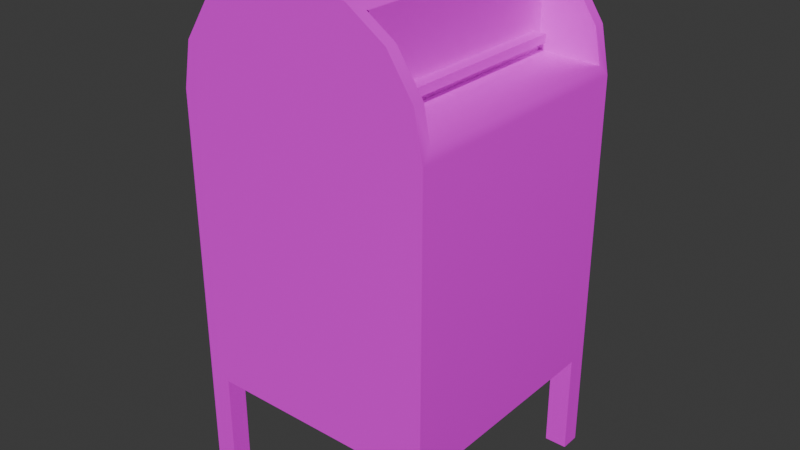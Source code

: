 # Source: POSTBOX.blend  (saved by Blender 5.1.30; exported with 4.5.12 LTS)
import bpy
from mathutils import Matrix  # noqa: F401  (used for matrix-valued properties, if any)

bpy.ops.wm.read_factory_settings(use_empty=True)
scene = bpy.context.scene
scene.name = 'Scene'

# ---- collections
col_collection = bpy.data.collections.new('Collection'); scene.collection.children.link(col_collection)

# ---- images (referenced by path relative to the original .blend; pixels are not part of the script)
import os
ASSET_DIR = os.environ.get("B2B_ASSET_DIR", "")  # directory of the original .blend (textures are referenced by path, not embedded)
HERE = os.path.dirname(os.path.abspath(__file__))  # packed textures are extracted next to this script under _unpacked/

def load_image(name, relpath, width, height, colorspace="sRGB"):
    """Load a texture the original file referenced (path relative to the .blend, or extracted next to this script)."""
    p = next((c for c in (os.path.join(HERE, relpath), os.path.join(ASSET_DIR, relpath)) if relpath and os.path.exists(c)), "")
    if p:
        img = bpy.data.images.load(p, check_existing=True)
        img.name = name
    else:  # same state as the original file: an image datablock whose file is absent (Cycles renders it pink)
        img = bpy.data.images.new(name, width, height)
        img.source = "FILE"
        img.filepath = "//" + (relpath or name)
    img.colorspace_settings.name = colorspace
    return img
img_postbox_png = load_image('POSTBOX.png', 'POSTBOX.png', 1024, 1024, 'sRGB')

# ---- materials (node trees are filled in below, after node groups)
mat_material_002 = bpy.data.materials.new('Material.002')
mat_material_002.use_backface_culling_lightprobe_volume = False

# ---- material node trees
mat_material_002.use_nodes = True; mat_material_002.node_tree.nodes.clear()
_N = mat_material_002.node_tree.nodes; _L = mat_material_002.node_tree.links
n0 = _N.new('ShaderNodeBsdfPrincipled'); n0.name = 'Principled BSDF'; n0.location = (10, 300)
n1 = _N.new('ShaderNodeOutputMaterial'); n1.name = 'Material Output'; n1.location = (300, 300)
n2 = _N.new('ShaderNodeTexImage'); n2.name = 'Image Texture'; n2.location = (-571, 218)
n2.image = img_postbox_png
_L.new(n0.outputs[0], n1.inputs[0])
_L.new(n2.outputs[0], n0.inputs[0])
n1.is_active_output = True

# ---- world
world_world = bpy.data.worlds.new('World'); scene.world = world_world
world_world.use_nodes = True; world_world.node_tree.nodes.clear()
_N = world_world.node_tree.nodes; _L = world_world.node_tree.links
n0 = _N.new('ShaderNodeOutputWorld'); n0.name = 'World Output'; n0.location = (300, 300)
n1 = _N.new('ShaderNodeBackground'); n1.name = 'Background'; n1.location = (10, 300)
n1.inputs[0].default_value = (0.05088, 0.05088, 0.05088, 1.0)
_L.new(n1.outputs[0], n0.inputs[0])
n0.is_active_output = True
world_world.color = (0.05088, 0.05088, 0.05088)
world_world.use_sun_shadow = False
world_world.sun_shadow_jitter_overblur = 0.0

# ---- meshes
me_cube_001 = bpy.data.meshes.new('Cube.001')
me_cube_001.from_pydata([(-1.0, -1.0, -1.0), (-1.0, 1.0, -1.0), (1.0, -1.0, -1.0), (1.0, 1.0, -1.0), (-0.09057, -1.0, 2.165), (-1.0, -1.0, 1.255), (-0.4386, -1.0, 2.096), (-0.7336, -1.0, 1.898), (-0.9308, -1.0, 1.603), (-1.0, 1.0, 1.255), (-0.09057, 1.0, 2.165), (-0.9308, 1.0, 1.603), (-0.7336, 1.0, 1.898), (-0.4386, 1.0, 2.096), (0.5143, -0.8021, 1.451), (0.09057, -1.0, 2.165), (0.9308, -0.9115, 1.603), (0.7336, -0.9115, 1.898), (0.5143, -0.8893, 2.034), (0.09057, 1.0, 2.165), (0.5143, 0.8021, 1.451), (0.5143, 0.8893, 2.034), (0.7336, 0.9115, 1.898), (0.9308, 0.9115, 1.603), (0.4386, -1.0, 2.096), (0.4386, 1.0, 2.096), (0.7336, 1.0, 1.898), (0.7336, -1.0, 1.898), (0.9308, 1.0, 1.603), (0.9308, -1.0, 1.603), (1.0, 1.0, 1.255), (1.0, -1.0, 1.255), (0.5143, -0.9115, 2.045), (0.5143, 0.9115, 2.045), (0.5143, 0.8893, 1.898), (0.5143, -0.8893, 1.898), (0.5143, 0.8021, 1.516), (0.5143, -0.8021, 1.516), (0.9827, 0.9115, 1.342), (0.9827, -0.9115, 1.342), (-1.0, -1.0, -1.0), (-1.0, 1.0, -1.0), (1.0, -1.0, -1.0), (1.0, 1.0, -1.0), (-1.0, 0.0, -1.0), (0.0, 1.0, -1.0), (1.0, 0.0, -1.0), (0.0, -1.0, -1.0), (0.0, 0.0, -1.0), (-1.0, -0.844, -1.0), (-0.824, 1.0, -1.0), (1.0, 0.844, -1.0), (0.824, -1.0, -1.0), (-1.0, 0.844, -1.0), (0.824, 1.0, -1.0), (1.0, -0.844, -1.0), (-0.824, -1.0, -1.0), (0.0, -0.844, -1.0), (0.0, 0.844, -1.0), (-0.824, 0.0, -1.0), (0.824, 0.0, -1.0), (0.824, 0.844, -1.0), (-0.824, 0.844, -1.0), (0.824, -0.844, -1.0), (-0.824, -0.844, -1.0), (-1.0, -0.844, -1.81), (-1.0, -1.0, -1.81), (-0.824, 1.0, -1.81), (-1.0, 1.0, -1.81), (1.0, 0.844, -1.81), (1.0, 1.0, -1.81), (0.824, -1.0, -1.81), (1.0, -1.0, -1.81), (-1.0, 0.844, -1.81), (0.824, 1.0, -1.81), (1.0, -0.844, -1.81), (-0.824, -1.0, -1.81), (0.824, 0.844, -1.81), (-0.824, 0.844, -1.81), (0.824, -0.844, -1.81), (-0.824, -0.844, -1.81), (0.5143, -0.8893, 1.603), (0.5143, 0.8893, 1.603), (0.5143, 0.8893, 1.364), (0.5143, -0.8893, 1.364), (0.6146, -0.8021, 1.516), (0.6146, 0.8021, 1.516), (0.6146, 0.8021, 1.451), (0.6146, -0.8021, 1.451)], [], [(19, 10, 4, 15), (3, 30, 31, 2), (0, 5, 9, 1), (64, 57, 47, 56), (1, 9, 11, 12, 13, 10, 19, 25, 26, 28, 30, 3), (4, 10, 13, 6), (6, 13, 12, 7), (7, 12, 11, 8), (8, 11, 9, 5), (19, 15, 24, 25), (21, 18, 35, 34), (34, 35, 81, 82), (14, 20, 87, 88), (2, 31, 29, 27, 24, 15, 4, 6, 7, 8, 5, 0), (32, 33, 25, 24), (33, 22, 26, 25), (17, 32, 24, 27), (22, 23, 28, 26), (16, 17, 27, 29), (23, 38, 30, 28), (39, 16, 29, 31), (38, 39, 31, 30), (18, 21, 33, 32), (21, 34, 22, 33), (35, 18, 32, 17), (34, 82, 23, 22), (81, 35, 17, 16), (82, 83, 38, 23), (84, 81, 16, 39), (83, 84, 39, 38), (64, 56, 76, 80), (62, 58, 48, 59), (61, 51, 46, 60), (58, 61, 60, 48), (45, 54, 61, 58), (63, 55, 75, 79), (53, 62, 59, 44), (51, 61, 77, 69), (50, 45, 58, 62), (57, 63, 52, 47), (48, 60, 63, 57), (60, 46, 55, 63), (56, 40, 66, 76), (44, 59, 64, 49), (59, 48, 57, 64), (50, 62, 78, 67), (40, 49, 65, 66), (62, 53, 73, 78), (49, 64, 80, 65), (41, 50, 67, 68), (53, 41, 68, 73), (43, 51, 69, 70), (54, 43, 70, 74), (52, 63, 79, 71), (61, 54, 74, 77), (42, 52, 71, 72), (55, 42, 72, 75), (37, 36, 82, 81), (36, 20, 83, 82), (14, 37, 81, 84), (20, 14, 84, 83), (86, 85, 88, 87), (20, 36, 86, 87), (37, 14, 88, 85), (36, 37, 85, 86)])
me_cube_001.polygons.foreach_set('use_smooth', [True] * 65)
_k = set([(0, 5), (1, 9), (2, 31), (3, 30), (4, 6), (4, 15), (5, 8), (6, 7), (7, 8), (9, 11), (10, 13), (10, 19), (11, 12), (12, 13), (14, 20), (14, 37), (14, 88), (15, 24), (16, 17), (16, 39), (17, 32), (18, 21), (18, 32), (18, 35), (19, 25), (20, 36), (20, 87), (21, 33), (21, 34), (22, 23), (22, 33), (23, 38), (24, 27), (25, 26), (26, 28), (27, 29), (28, 30), (29, 31), (34, 82), (35, 81), (36, 37), (36, 86), (37, 85), (38, 83), (39, 84), (40, 49), (40, 56), (40, 66), (41, 50), (41, 53), (41, 68), (42, 52), (42, 55), (42, 72), (43, 51), (43, 54), (43, 70), (49, 64), (49, 65), (50, 62), (50, 67), (51, 61), (51, 69), (52, 63), (52, 71), (53, 62), (53, 73), (54, 61), (54, 74), (55, 63), (55, 75), (56, 64), (56, 76), (61, 77), (62, 78), (63, 79), (64, 80), (65, 66), (65, 80), (66, 76), (67, 68), (67, 78), (68, 73), (69, 70), (69, 77), (70, 74), (71, 72), (71, 79), (72, 75), (73, 78), (74, 77), (75, 79), (76, 80), (81, 84), (82, 83), (83, 84), (85, 86), (85, 88), (86, 87), (87, 88)])
me_cube_001.attributes.new('sharp_edge', 'BOOLEAN', 'EDGE').data.foreach_set('value', [ (min(e.vertices), max(e.vertices)) in _k for e in me_cube_001.edges])
_uv = me_cube_001.uv_layers.new(name='UVMap')
_uv.uv.foreach_set('vector', [0.5118, 0.2656, 0.4878, 0.2656, 0.4878, 0.000192, 0.5118, 0.000192, 0.9998, 0.531, 0.7005, 0.531, 0.7005, 0.2656, 0.9998, 0.2656, 0.000192, 0.0001921, 0.2995, 0.0001921, 0.2995, 0.2656, 0.0001921, 0.2656, 0.3994, 0.7734, 0.3994, 0.664, 0.4201, 0.664, 0.4201, 0.7734, 0.0001921, 0.2656, 0.2995, 0.2656, 0.3456, 0.2748, 0.3848, 0.3009, 0.4109, 0.3401, 0.4201, 0.3862, 0.4201, 0.4103, 0.4109, 0.4565, 0.3848, 0.4956, 0.3456, 0.5218, 0.2995, 0.531, 0.0001921, 0.531, 0.4878, 0.000192, 0.4878, 0.2656, 0.4407, 0.2656, 0.4407, 0.0001921, 0.4407, 0.0001921, 0.4407, 0.2656, 0.3936, 0.2656, 0.3936, 0.0001921, 0.3936, 0.0001921, 0.3936, 0.2656, 0.3465, 0.2656, 0.3465, 0.0001921, 0.3465, 0.0001921, 0.3465, 0.2656, 0.2995, 0.2656, 0.2995, 0.0001921, 0.5122, 0.531, 0.5122, 0.2656, 0.5593, 0.2656, 0.5593, 0.531, 0.1513, 0.5936, 0.1513, 0.8295, 0.1333, 0.8295, 0.1333, 0.5936, 0.1333, 0.5936, 0.1333, 0.8295, 0.09418, 0.8296, 0.09418, 0.5935, 0.07398, 0.818, 0.07398, 0.6051, 0.07398, 0.6051, 0.07398, 0.818, 0.9998, 0.2656, 0.7005, 0.2656, 0.6544, 0.2564, 0.6152, 0.2302, 0.5891, 0.1911, 0.5799, 0.1449, 0.5799, 0.1209, 0.5891, 0.07468, 0.6152, 0.03554, 0.6544, 0.009378, 0.7005, 0.000192, 0.9998, 0.000192, 0.5714, 0.2773, 0.5714, 0.5192, 0.5593, 0.531, 0.5593, 0.2656, 0.5714, 0.5192, 0.6064, 0.5192, 0.6064, 0.531, 0.5593, 0.531, 0.6064, 0.2773, 0.5714, 0.2773, 0.5593, 0.2656, 0.6064, 0.2656, 0.6064, 0.5192, 0.6535, 0.5192, 0.6535, 0.531, 0.6064, 0.531, 0.6535, 0.2773, 0.6064, 0.2773, 0.6064, 0.2656, 0.6535, 0.2656, 0.6535, 0.5192, 0.6888, 0.5192, 0.7005, 0.531, 0.6535, 0.531, 0.6888, 0.2773, 0.6535, 0.2773, 0.6535, 0.2656, 0.7005, 0.2656, 0.6888, 0.5192, 0.6888, 0.2773, 0.7005, 0.2656, 0.7005, 0.531, 0.1513, 0.8295, 0.1513, 0.5936, 0.1527, 0.5906, 0.1527, 0.8325, 0.1513, 0.5936, 0.1333, 0.5936, 0.1333, 0.5643, 0.1543, 0.5923, 0.1333, 0.8295, 0.1513, 0.8295, 0.1543, 0.8308, 0.1333, 0.8588, 0.1333, 0.5936, 0.09418, 0.5935, 0.09415, 0.5382, 0.1333, 0.5643, 0.09418, 0.8296, 0.1333, 0.8295, 0.1333, 0.8588, 0.09416, 0.8849, 0.09418, 0.5935, 0.06241, 0.5936, 0.0595, 0.5313, 0.09415, 0.5382, 0.06241, 0.8295, 0.09418, 0.8296, 0.09416, 0.8849, 0.0595, 0.8918, 0.06241, 0.5936, 0.06241, 0.8295, 0.000192, 0.8325, 0.000192, 0.5906, 0.5086, 0.6388, 0.4879, 0.6388, 0.4879, 0.5313, 0.5086, 0.5313, 0.1754, 0.7734, 0.1754, 0.664, 0.2874, 0.664, 0.2874, 0.7734, 0.1754, 0.5547, 0.1754, 0.5313, 0.2874, 0.5313, 0.2874, 0.5547, 0.1754, 0.664, 0.1754, 0.5547, 0.2874, 0.5547, 0.2874, 0.664, 0.1547, 0.664, 0.1547, 0.5547, 0.1754, 0.5547, 0.1754, 0.664, 0.5086, 0.7467, 0.4852, 0.7467, 0.4852, 0.6392, 0.5086, 0.6392, 0.1754, 0.7967, 0.1754, 0.7734, 0.2874, 0.7734, 0.2874, 0.7967, 0.5323, 0.7467, 0.509, 0.7467, 0.509, 0.6392, 0.5323, 0.6392, 0.1547, 0.7734, 0.1547, 0.664, 0.1754, 0.664, 0.1754, 0.7734, 0.3994, 0.664, 0.3994, 0.5547, 0.4201, 0.5547, 0.4201, 0.664, 0.2874, 0.664, 0.2874, 0.5547, 0.3994, 0.5547, 0.3994, 0.664, 0.2874, 0.5547, 0.2874, 0.5313, 0.3994, 0.5313, 0.3994, 0.5547, 0.4879, 0.6388, 0.4645, 0.6388, 0.4645, 0.5313, 0.4879, 0.5313, 0.2874, 0.7967, 0.2874, 0.7734, 0.3994, 0.7734, 0.3994, 0.7967, 0.2874, 0.7734, 0.2874, 0.664, 0.3994, 0.664, 0.3994, 0.7734, 0.6182, 0.7467, 0.5975, 0.7467, 0.5975, 0.6392, 0.6182, 0.6392, 0.4645, 0.6388, 0.4438, 0.6388, 0.4438, 0.5313, 0.4645, 0.5313, 0.6856, 0.7467, 0.6622, 0.7467, 0.6622, 0.6392, 0.6856, 0.6392, 0.4438, 0.6388, 0.4205, 0.6388, 0.4205, 0.5313, 0.4438, 0.5313, 0.6415, 0.7467, 0.6182, 0.7467, 0.6182, 0.6392, 0.6415, 0.6392, 0.6622, 0.7467, 0.6415, 0.7467, 0.6415, 0.6392, 0.6622, 0.6392, 0.553, 0.7467, 0.5323, 0.7467, 0.5323, 0.6392, 0.553, 0.6392, 0.5764, 0.7467, 0.553, 0.7467, 0.553, 0.6392, 0.5764, 0.6392, 0.4412, 0.7467, 0.4205, 0.7467, 0.4205, 0.6392, 0.4412, 0.6392, 0.5971, 0.7467, 0.5764, 0.7467, 0.5764, 0.6392, 0.5971, 0.6392, 0.4645, 0.7467, 0.4412, 0.7467, 0.4412, 0.6392, 0.4645, 0.6392, 0.4852, 0.7467, 0.4645, 0.7467, 0.4645, 0.6392, 0.4852, 0.6392, 0.08261, 0.818, 0.08261, 0.6051, 0.09418, 0.5935, 0.09418, 0.8296, 0.08261, 0.6051, 0.07398, 0.6051, 0.06241, 0.5936, 0.09418, 0.5935, 0.07398, 0.818, 0.08261, 0.818, 0.09418, 0.8296, 0.06241, 0.8295, 0.07398, 0.6051, 0.07398, 0.818, 0.06241, 0.8295, 0.06241, 0.5936, 0.08261, 0.6051, 0.08261, 0.818, 0.07398, 0.818, 0.07398, 0.6051, 0.07398, 0.6051, 0.08261, 0.6051, 0.08261, 0.6051, 0.07398, 0.6051, 0.08261, 0.818, 0.07398, 0.818, 0.07398, 0.818, 0.08261, 0.818, 0.08261, 0.6051, 0.08261, 0.818, 0.08261, 0.818, 0.08261, 0.6051])
me_cube_001.materials.append(mat_material_002)
me_cube_001.update()

# ---- objects
ob_postbox = bpy.data.objects.new('POSTBOX', me_cube_001)

# ---- transforms, parenting, visibility, modifiers, constraints
ob_postbox.location = (0.0, 0.0, 0.0)

# ---- collection membership
col_collection.objects.link(ob_postbox)

# ---- scene / render settings (as saved in the file)
scene.frame_start = 1; scene.frame_end = 250; scene.frame_set(1)
scene.render.engine = 'CYCLES'
scene.render.bake_bias = 0.0
scene.render.bake_samples = 0
scene.cycles.sampling_pattern = 'TABULATED_SOBOL'
scene.cycles.bake_type = 'DIFFUSE'
scene.eevee.ray_tracing_options.trace_max_roughness = 0.0
bpy.context.view_layer.update()

# ---- added for rendering (the .blend has no active camera and no usable light): camera, sun
cam_auto = bpy.data.cameras.new('AutoCamera')
cam_auto.lens = 50.0
cam_auto.sensor_width = 36.0
cam_auto.clip_end = 1000.0
ob_auto_camera = bpy.data.objects.new('AutoCamera', cam_auto)
scene.collection.objects.link(ob_auto_camera)
ob_auto_camera.location = (4.51369, -5.41643, 3.7883)
ob_auto_camera.rotation_euler = (1.09748, -7.21219e-08, 0.694738)
scene.camera = ob_auto_camera
light_auto_sun = bpy.data.lights.new('AutoSun', 'SUN')
light_auto_sun.energy = 3.0
light_auto_sun.angle = 0.0523599
ob_auto_sun = bpy.data.objects.new('AutoSun', light_auto_sun)
scene.collection.objects.link(ob_auto_sun)
ob_auto_sun.rotation_euler = (0.872665, 0.174533, 0.523599)
bpy.context.view_layer.update()
